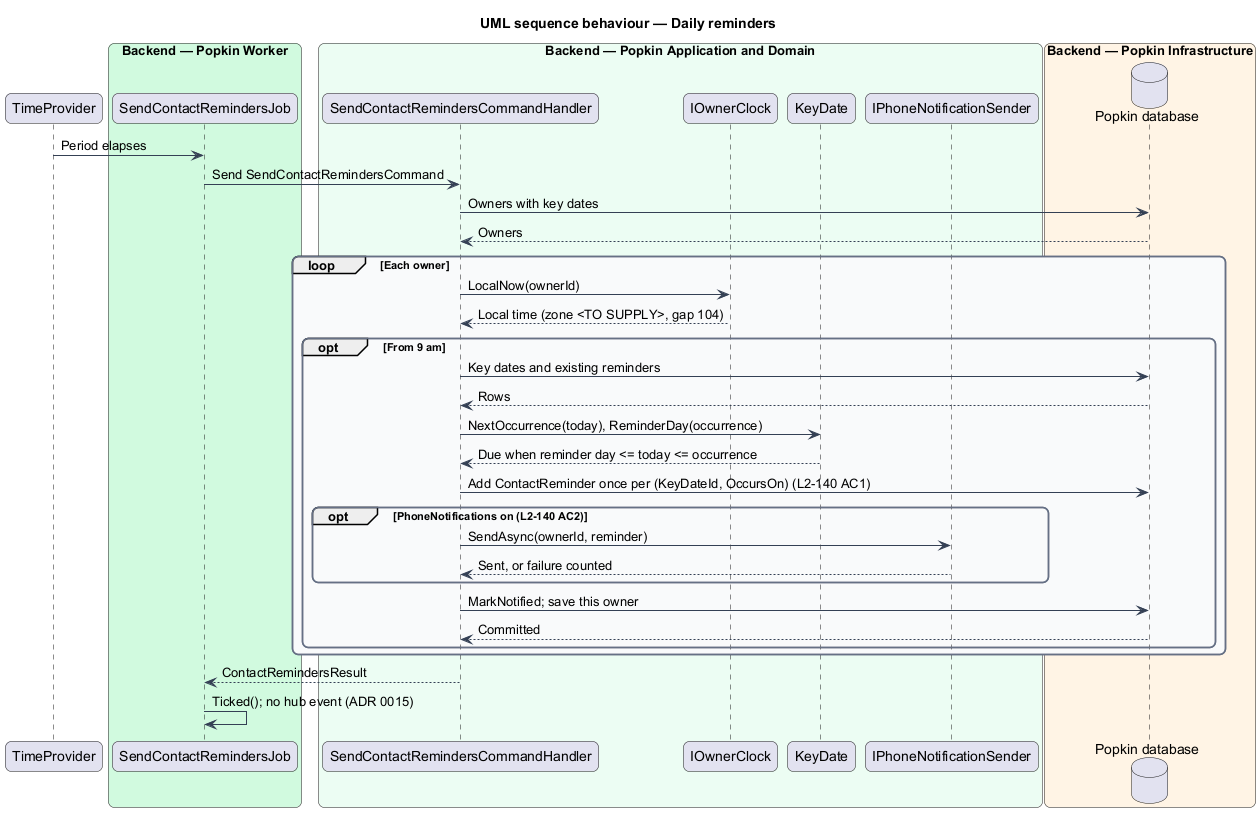

The diagram above was rendered by PlantUML. Its source (embedded in the PNG):
@startuml
title UML sequence behaviour — Daily reminders
skinparam backgroundColor #FFFFFF
skinparam shadowing false
skinparam roundcorner 12
skinparam defaultFontName Arial
skinparam ArrowColor #344054
skinparam rectangle {
  BorderColor #344054
  FontColor #101828
}
skinparam package {
  BorderColor #667085
  FontColor #101828
  BackgroundColor #F9FAFB
}
participant "TimeProvider" as time
box "Backend — Popkin Worker" #D1FADF
  participant "SendContactRemindersJob" as job
end box
box "Backend — Popkin Application and Domain" #ECFDF3
  participant "SendContactRemindersCommandHandler" as handler
  participant "IOwnerClock" as clock
  participant "KeyDate" as entity
  participant "IPhoneNotificationSender" as push
end box
box "Backend — Popkin Infrastructure" #FFF4E5
  database "Popkin database" as db
end box
time -> job : Period elapses
job -> handler : Send SendContactRemindersCommand
handler -> db : Owners with key dates
db --> handler : Owners
loop Each owner
  handler -> clock : LocalNow(ownerId)
  clock --> handler : Local time (zone <TO SUPPLY>, gap 104)
  opt From 9 am
    handler -> db : Key dates and existing reminders
    db --> handler : Rows
    handler -> entity : NextOccurrence(today), ReminderDay(occurrence)
    entity --> handler : Due when reminder day <= today <= occurrence
    handler -> db : Add ContactReminder once per (KeyDateId, OccursOn) (L2-140 AC1)
    opt PhoneNotifications on (L2-140 AC2)
      handler -> push : SendAsync(ownerId, reminder)
      push --> handler : Sent, or failure counted
    end
    handler -> db : MarkNotified; save this owner
    db --> handler : Committed
  end
end
handler --> job : ContactRemindersResult
job -> job : Ticked(); no hub event (ADR 0015)
@enduml